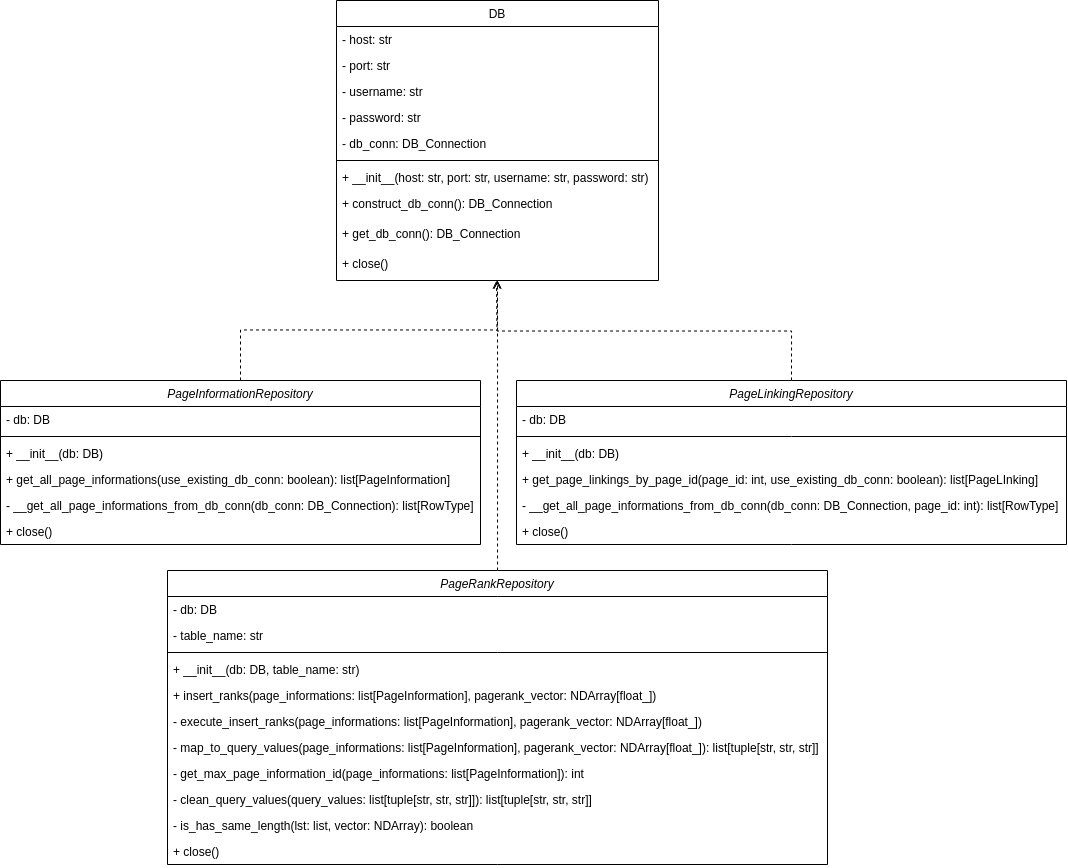

The diagram above was exported from draw.io. Its source (the exported page's mxGraphModel, read from the mxfile embedded in the PNG):
<mxGraphModel dx="2514" dy="867" grid="1" gridSize="10" guides="1" tooltips="1" connect="1" arrows="1" fold="1" page="1" pageScale="1" pageWidth="827" pageHeight="1169" math="0" shadow="0">
  <root>
    <mxCell id="WIyWlLk6GJQsqaUBKTNV-0" />
    <mxCell id="WIyWlLk6GJQsqaUBKTNV-1" parent="WIyWlLk6GJQsqaUBKTNV-0" />
    <mxCell id="zkfFHV4jXpPFQw0GAbJ--0" value="PageInformationRepository" style="swimlane;fontStyle=2;align=center;verticalAlign=top;childLayout=stackLayout;horizontal=1;startSize=26;horizontalStack=0;resizeParent=1;resizeLast=0;collapsible=1;marginBottom=0;rounded=0;shadow=0;strokeWidth=1;" parent="WIyWlLk6GJQsqaUBKTNV-1" vertex="1">
      <mxGeometry x="-66" y="500" width="480" height="164" as="geometry">
        <mxRectangle x="230" y="140" width="160" height="26" as="alternateBounds" />
      </mxGeometry>
    </mxCell>
    <mxCell id="zkfFHV4jXpPFQw0GAbJ--1" value="- db: DB" style="text;align=left;verticalAlign=top;spacingLeft=4;spacingRight=4;overflow=hidden;rotatable=0;points=[[0,0.5],[1,0.5]];portConstraint=eastwest;" parent="zkfFHV4jXpPFQw0GAbJ--0" vertex="1">
      <mxGeometry y="26" width="480" height="26" as="geometry" />
    </mxCell>
    <mxCell id="zkfFHV4jXpPFQw0GAbJ--4" value="" style="line;html=1;strokeWidth=1;align=left;verticalAlign=middle;spacingTop=-1;spacingLeft=3;spacingRight=3;rotatable=0;labelPosition=right;points=[];portConstraint=eastwest;" parent="zkfFHV4jXpPFQw0GAbJ--0" vertex="1">
      <mxGeometry y="52" width="480" height="8" as="geometry" />
    </mxCell>
    <mxCell id="zkfFHV4jXpPFQw0GAbJ--5" value="+ __init__(db: DB)" style="text;align=left;verticalAlign=top;spacingLeft=4;spacingRight=4;overflow=hidden;rotatable=0;points=[[0,0.5],[1,0.5]];portConstraint=eastwest;" parent="zkfFHV4jXpPFQw0GAbJ--0" vertex="1">
      <mxGeometry y="60" width="480" height="26" as="geometry" />
    </mxCell>
    <mxCell id="suNEqDsi9t1r3MFIm5fE-3" value="+ get_all_page_informations(use_existing_db_conn: boolean): list[PageInformation]" style="text;align=left;verticalAlign=top;spacingLeft=4;spacingRight=4;overflow=hidden;rotatable=0;points=[[0,0.5],[1,0.5]];portConstraint=eastwest;" vertex="1" parent="zkfFHV4jXpPFQw0GAbJ--0">
      <mxGeometry y="86" width="480" height="26" as="geometry" />
    </mxCell>
    <mxCell id="suNEqDsi9t1r3MFIm5fE-4" value="- __get_all_page_informations_from_db_conn(db_conn: DB_Connection): list[RowType]" style="text;align=left;verticalAlign=top;spacingLeft=4;spacingRight=4;overflow=hidden;rotatable=0;points=[[0,0.5],[1,0.5]];portConstraint=eastwest;" vertex="1" parent="zkfFHV4jXpPFQw0GAbJ--0">
      <mxGeometry y="112" width="480" height="26" as="geometry" />
    </mxCell>
    <mxCell id="suNEqDsi9t1r3MFIm5fE-5" value="+ close()" style="text;align=left;verticalAlign=top;spacingLeft=4;spacingRight=4;overflow=hidden;rotatable=0;points=[[0,0.5],[1,0.5]];portConstraint=eastwest;" vertex="1" parent="zkfFHV4jXpPFQw0GAbJ--0">
      <mxGeometry y="138" width="480" height="26" as="geometry" />
    </mxCell>
    <mxCell id="zkfFHV4jXpPFQw0GAbJ--17" value="DB" style="swimlane;fontStyle=0;align=center;verticalAlign=top;childLayout=stackLayout;horizontal=1;startSize=26;horizontalStack=0;resizeParent=1;resizeLast=0;collapsible=1;marginBottom=0;rounded=0;shadow=0;strokeWidth=1;" parent="WIyWlLk6GJQsqaUBKTNV-1" vertex="1">
      <mxGeometry x="270" y="120" width="322" height="280" as="geometry">
        <mxRectangle x="550" y="140" width="160" height="26" as="alternateBounds" />
      </mxGeometry>
    </mxCell>
    <mxCell id="zkfFHV4jXpPFQw0GAbJ--18" value="- host: str" style="text;align=left;verticalAlign=top;spacingLeft=4;spacingRight=4;overflow=hidden;rotatable=0;points=[[0,0.5],[1,0.5]];portConstraint=eastwest;" parent="zkfFHV4jXpPFQw0GAbJ--17" vertex="1">
      <mxGeometry y="26" width="322" height="26" as="geometry" />
    </mxCell>
    <mxCell id="zkfFHV4jXpPFQw0GAbJ--19" value="- port: str" style="text;align=left;verticalAlign=top;spacingLeft=4;spacingRight=4;overflow=hidden;rotatable=0;points=[[0,0.5],[1,0.5]];portConstraint=eastwest;rounded=0;shadow=0;html=0;" parent="zkfFHV4jXpPFQw0GAbJ--17" vertex="1">
      <mxGeometry y="52" width="322" height="26" as="geometry" />
    </mxCell>
    <mxCell id="zkfFHV4jXpPFQw0GAbJ--20" value="- username: str" style="text;align=left;verticalAlign=top;spacingLeft=4;spacingRight=4;overflow=hidden;rotatable=0;points=[[0,0.5],[1,0.5]];portConstraint=eastwest;rounded=0;shadow=0;html=0;" parent="zkfFHV4jXpPFQw0GAbJ--17" vertex="1">
      <mxGeometry y="78" width="322" height="26" as="geometry" />
    </mxCell>
    <mxCell id="zkfFHV4jXpPFQw0GAbJ--21" value="- password: str" style="text;align=left;verticalAlign=top;spacingLeft=4;spacingRight=4;overflow=hidden;rotatable=0;points=[[0,0.5],[1,0.5]];portConstraint=eastwest;rounded=0;shadow=0;html=0;" parent="zkfFHV4jXpPFQw0GAbJ--17" vertex="1">
      <mxGeometry y="104" width="322" height="26" as="geometry" />
    </mxCell>
    <mxCell id="zkfFHV4jXpPFQw0GAbJ--22" value="- db_conn: DB_Connection" style="text;align=left;verticalAlign=top;spacingLeft=4;spacingRight=4;overflow=hidden;rotatable=0;points=[[0,0.5],[1,0.5]];portConstraint=eastwest;rounded=0;shadow=0;html=0;" parent="zkfFHV4jXpPFQw0GAbJ--17" vertex="1">
      <mxGeometry y="130" width="322" height="26" as="geometry" />
    </mxCell>
    <mxCell id="zkfFHV4jXpPFQw0GAbJ--23" value="" style="line;html=1;strokeWidth=1;align=left;verticalAlign=middle;spacingTop=-1;spacingLeft=3;spacingRight=3;rotatable=0;labelPosition=right;points=[];portConstraint=eastwest;" parent="zkfFHV4jXpPFQw0GAbJ--17" vertex="1">
      <mxGeometry y="156" width="322" height="8" as="geometry" />
    </mxCell>
    <mxCell id="zkfFHV4jXpPFQw0GAbJ--24" value="+ __init__(host: str, port: str, username: str, password: str)" style="text;align=left;verticalAlign=top;spacingLeft=4;spacingRight=4;overflow=hidden;rotatable=0;points=[[0,0.5],[1,0.5]];portConstraint=eastwest;" parent="zkfFHV4jXpPFQw0GAbJ--17" vertex="1">
      <mxGeometry y="164" width="322" height="26" as="geometry" />
    </mxCell>
    <mxCell id="zkfFHV4jXpPFQw0GAbJ--25" value="+ construct_db_conn(): DB_Connection" style="text;align=left;verticalAlign=top;spacingLeft=4;spacingRight=4;overflow=hidden;rotatable=0;points=[[0,0.5],[1,0.5]];portConstraint=eastwest;" parent="zkfFHV4jXpPFQw0GAbJ--17" vertex="1">
      <mxGeometry y="190" width="322" height="30" as="geometry" />
    </mxCell>
    <mxCell id="suNEqDsi9t1r3MFIm5fE-0" value="+ get_db_conn(): DB_Connection" style="text;align=left;verticalAlign=top;spacingLeft=4;spacingRight=4;overflow=hidden;rotatable=0;points=[[0,0.5],[1,0.5]];portConstraint=eastwest;" vertex="1" parent="zkfFHV4jXpPFQw0GAbJ--17">
      <mxGeometry y="220" width="322" height="30" as="geometry" />
    </mxCell>
    <mxCell id="suNEqDsi9t1r3MFIm5fE-1" value="+ close()" style="text;align=left;verticalAlign=top;spacingLeft=4;spacingRight=4;overflow=hidden;rotatable=0;points=[[0,0.5],[1,0.5]];portConstraint=eastwest;" vertex="1" parent="zkfFHV4jXpPFQw0GAbJ--17">
      <mxGeometry y="250" width="322" height="30" as="geometry" />
    </mxCell>
    <mxCell id="zkfFHV4jXpPFQw0GAbJ--26" value="" style="endArrow=open;shadow=0;strokeWidth=1;rounded=0;endFill=1;edgeStyle=elbowEdgeStyle;elbow=vertical;dashed=1;" parent="WIyWlLk6GJQsqaUBKTNV-1" source="zkfFHV4jXpPFQw0GAbJ--0" target="suNEqDsi9t1r3MFIm5fE-1" edge="1">
      <mxGeometry x="0.5" y="41" relative="1" as="geometry">
        <mxPoint x="380" y="192" as="sourcePoint" />
        <mxPoint x="510" y="190" as="targetPoint" />
        <mxPoint x="-40" y="32" as="offset" />
      </mxGeometry>
    </mxCell>
    <mxCell id="suNEqDsi9t1r3MFIm5fE-13" style="edgeStyle=orthogonalEdgeStyle;rounded=0;orthogonalLoop=1;jettySize=auto;html=1;dashed=1;endArrow=open;endFill=0;exitX=0.5;exitY=0;exitDx=0;exitDy=0;" edge="1" parent="WIyWlLk6GJQsqaUBKTNV-1" source="suNEqDsi9t1r3MFIm5fE-6">
      <mxGeometry relative="1" as="geometry">
        <mxPoint x="430" y="400" as="targetPoint" />
      </mxGeometry>
    </mxCell>
    <mxCell id="suNEqDsi9t1r3MFIm5fE-6" value="PageLinkingRepository" style="swimlane;fontStyle=2;align=center;verticalAlign=top;childLayout=stackLayout;horizontal=1;startSize=26;horizontalStack=0;resizeParent=1;resizeLast=0;collapsible=1;marginBottom=0;rounded=0;shadow=0;strokeWidth=1;" vertex="1" parent="WIyWlLk6GJQsqaUBKTNV-1">
      <mxGeometry x="450" y="500" width="550" height="164" as="geometry">
        <mxRectangle x="230" y="140" width="160" height="26" as="alternateBounds" />
      </mxGeometry>
    </mxCell>
    <mxCell id="suNEqDsi9t1r3MFIm5fE-7" value="- db: DB" style="text;align=left;verticalAlign=top;spacingLeft=4;spacingRight=4;overflow=hidden;rotatable=0;points=[[0,0.5],[1,0.5]];portConstraint=eastwest;" vertex="1" parent="suNEqDsi9t1r3MFIm5fE-6">
      <mxGeometry y="26" width="550" height="26" as="geometry" />
    </mxCell>
    <mxCell id="suNEqDsi9t1r3MFIm5fE-8" value="" style="line;html=1;strokeWidth=1;align=left;verticalAlign=middle;spacingTop=-1;spacingLeft=3;spacingRight=3;rotatable=0;labelPosition=right;points=[];portConstraint=eastwest;" vertex="1" parent="suNEqDsi9t1r3MFIm5fE-6">
      <mxGeometry y="52" width="550" height="8" as="geometry" />
    </mxCell>
    <mxCell id="suNEqDsi9t1r3MFIm5fE-9" value="+ __init__(db: DB)" style="text;align=left;verticalAlign=top;spacingLeft=4;spacingRight=4;overflow=hidden;rotatable=0;points=[[0,0.5],[1,0.5]];portConstraint=eastwest;" vertex="1" parent="suNEqDsi9t1r3MFIm5fE-6">
      <mxGeometry y="60" width="550" height="26" as="geometry" />
    </mxCell>
    <mxCell id="suNEqDsi9t1r3MFIm5fE-10" value="+ get_page_linkings_by_page_id(page_id: int, use_existing_db_conn: boolean): list[PageLInking]" style="text;align=left;verticalAlign=top;spacingLeft=4;spacingRight=4;overflow=hidden;rotatable=0;points=[[0,0.5],[1,0.5]];portConstraint=eastwest;" vertex="1" parent="suNEqDsi9t1r3MFIm5fE-6">
      <mxGeometry y="86" width="550" height="26" as="geometry" />
    </mxCell>
    <mxCell id="suNEqDsi9t1r3MFIm5fE-11" value="- __get_all_page_informations_from_db_conn(db_conn: DB_Connection, page_id: int): list[RowType]" style="text;align=left;verticalAlign=top;spacingLeft=4;spacingRight=4;overflow=hidden;rotatable=0;points=[[0,0.5],[1,0.5]];portConstraint=eastwest;" vertex="1" parent="suNEqDsi9t1r3MFIm5fE-6">
      <mxGeometry y="112" width="550" height="26" as="geometry" />
    </mxCell>
    <mxCell id="suNEqDsi9t1r3MFIm5fE-12" value="+ close()" style="text;align=left;verticalAlign=top;spacingLeft=4;spacingRight=4;overflow=hidden;rotatable=0;points=[[0,0.5],[1,0.5]];portConstraint=eastwest;" vertex="1" parent="suNEqDsi9t1r3MFIm5fE-6">
      <mxGeometry y="138" width="550" height="26" as="geometry" />
    </mxCell>
    <mxCell id="suNEqDsi9t1r3MFIm5fE-28" style="edgeStyle=orthogonalEdgeStyle;rounded=0;orthogonalLoop=1;jettySize=auto;html=1;dashed=1;endArrow=open;endFill=0;" edge="1" parent="WIyWlLk6GJQsqaUBKTNV-1" source="suNEqDsi9t1r3MFIm5fE-14">
      <mxGeometry relative="1" as="geometry">
        <mxPoint x="431" y="400" as="targetPoint" />
      </mxGeometry>
    </mxCell>
    <mxCell id="suNEqDsi9t1r3MFIm5fE-14" value="PageRankRepository" style="swimlane;fontStyle=2;align=center;verticalAlign=top;childLayout=stackLayout;horizontal=1;startSize=26;horizontalStack=0;resizeParent=1;resizeLast=0;collapsible=1;marginBottom=0;rounded=0;shadow=0;strokeWidth=1;" vertex="1" parent="WIyWlLk6GJQsqaUBKTNV-1">
      <mxGeometry x="101" y="690" width="660" height="294" as="geometry">
        <mxRectangle x="230" y="140" width="160" height="26" as="alternateBounds" />
      </mxGeometry>
    </mxCell>
    <mxCell id="suNEqDsi9t1r3MFIm5fE-15" value="- db: DB" style="text;align=left;verticalAlign=top;spacingLeft=4;spacingRight=4;overflow=hidden;rotatable=0;points=[[0,0.5],[1,0.5]];portConstraint=eastwest;" vertex="1" parent="suNEqDsi9t1r3MFIm5fE-14">
      <mxGeometry y="26" width="660" height="26" as="geometry" />
    </mxCell>
    <mxCell id="suNEqDsi9t1r3MFIm5fE-22" value="- table_name: str" style="text;align=left;verticalAlign=top;spacingLeft=4;spacingRight=4;overflow=hidden;rotatable=0;points=[[0,0.5],[1,0.5]];portConstraint=eastwest;" vertex="1" parent="suNEqDsi9t1r3MFIm5fE-14">
      <mxGeometry y="52" width="660" height="26" as="geometry" />
    </mxCell>
    <mxCell id="suNEqDsi9t1r3MFIm5fE-16" value="" style="line;html=1;strokeWidth=1;align=left;verticalAlign=middle;spacingTop=-1;spacingLeft=3;spacingRight=3;rotatable=0;labelPosition=right;points=[];portConstraint=eastwest;" vertex="1" parent="suNEqDsi9t1r3MFIm5fE-14">
      <mxGeometry y="78" width="660" height="8" as="geometry" />
    </mxCell>
    <mxCell id="suNEqDsi9t1r3MFIm5fE-17" value="+ __init__(db: DB, table_name: str)" style="text;align=left;verticalAlign=top;spacingLeft=4;spacingRight=4;overflow=hidden;rotatable=0;points=[[0,0.5],[1,0.5]];portConstraint=eastwest;" vertex="1" parent="suNEqDsi9t1r3MFIm5fE-14">
      <mxGeometry y="86" width="660" height="26" as="geometry" />
    </mxCell>
    <mxCell id="suNEqDsi9t1r3MFIm5fE-18" value="+ insert_ranks(page_informations: list[PageInformation], pagerank_vector: NDArray[float_])" style="text;align=left;verticalAlign=top;spacingLeft=4;spacingRight=4;overflow=hidden;rotatable=0;points=[[0,0.5],[1,0.5]];portConstraint=eastwest;" vertex="1" parent="suNEqDsi9t1r3MFIm5fE-14">
      <mxGeometry y="112" width="660" height="26" as="geometry" />
    </mxCell>
    <mxCell id="suNEqDsi9t1r3MFIm5fE-19" value="- execute_insert_ranks(page_informations: list[PageInformation], pagerank_vector: NDArray[float_])" style="text;align=left;verticalAlign=top;spacingLeft=4;spacingRight=4;overflow=hidden;rotatable=0;points=[[0,0.5],[1,0.5]];portConstraint=eastwest;" vertex="1" parent="suNEqDsi9t1r3MFIm5fE-14">
      <mxGeometry y="138" width="660" height="26" as="geometry" />
    </mxCell>
    <mxCell id="suNEqDsi9t1r3MFIm5fE-20" value="- map_to_query_values(page_informations: list[PageInformation], pagerank_vector: NDArray[float_]): list[tuple[str, str, str]]" style="text;align=left;verticalAlign=top;spacingLeft=4;spacingRight=4;overflow=hidden;rotatable=0;points=[[0,0.5],[1,0.5]];portConstraint=eastwest;" vertex="1" parent="suNEqDsi9t1r3MFIm5fE-14">
      <mxGeometry y="164" width="660" height="26" as="geometry" />
    </mxCell>
    <mxCell id="suNEqDsi9t1r3MFIm5fE-23" value="- get_max_page_information_id(page_informations: list[PageInformation]): int" style="text;align=left;verticalAlign=top;spacingLeft=4;spacingRight=4;overflow=hidden;rotatable=0;points=[[0,0.5],[1,0.5]];portConstraint=eastwest;" vertex="1" parent="suNEqDsi9t1r3MFIm5fE-14">
      <mxGeometry y="190" width="660" height="26" as="geometry" />
    </mxCell>
    <mxCell id="suNEqDsi9t1r3MFIm5fE-24" value="- clean_query_values(query_values: list[tuple[str, str, str]]): list[tuple[str, str, str]]" style="text;align=left;verticalAlign=top;spacingLeft=4;spacingRight=4;overflow=hidden;rotatable=0;points=[[0,0.5],[1,0.5]];portConstraint=eastwest;" vertex="1" parent="suNEqDsi9t1r3MFIm5fE-14">
      <mxGeometry y="216" width="660" height="26" as="geometry" />
    </mxCell>
    <mxCell id="suNEqDsi9t1r3MFIm5fE-25" value="- is_has_same_length(lst: list, vector: NDArray): boolean" style="text;align=left;verticalAlign=top;spacingLeft=4;spacingRight=4;overflow=hidden;rotatable=0;points=[[0,0.5],[1,0.5]];portConstraint=eastwest;" vertex="1" parent="suNEqDsi9t1r3MFIm5fE-14">
      <mxGeometry y="242" width="660" height="26" as="geometry" />
    </mxCell>
    <mxCell id="suNEqDsi9t1r3MFIm5fE-26" value="+ close()" style="text;align=left;verticalAlign=top;spacingLeft=4;spacingRight=4;overflow=hidden;rotatable=0;points=[[0,0.5],[1,0.5]];portConstraint=eastwest;" vertex="1" parent="suNEqDsi9t1r3MFIm5fE-14">
      <mxGeometry y="268" width="660" height="26" as="geometry" />
    </mxCell>
  </root>
</mxGraphModel>